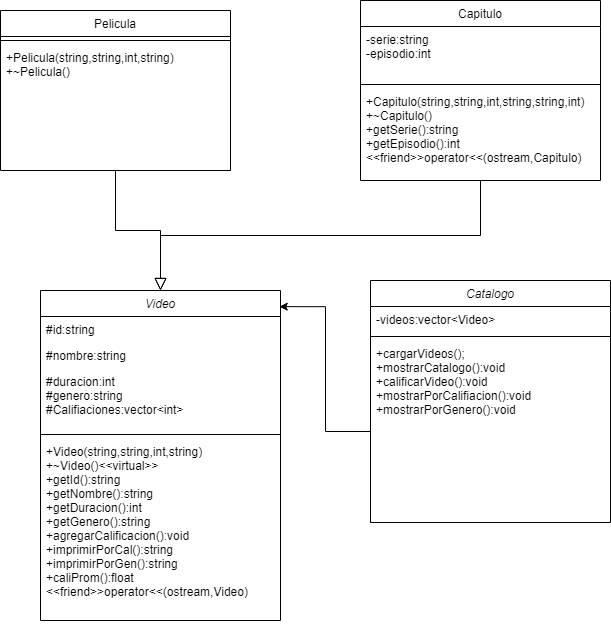

The diagram above was exported from draw.io. Its source (the exported page's mxGraphModel, read from the mxfile embedded in the PNG):
<mxGraphModel dx="1509" dy="778" grid="1" gridSize="10" guides="1" tooltips="1" connect="1" arrows="1" fold="1" page="1" pageScale="1" pageWidth="827" pageHeight="1169" math="0" shadow="0">
  <root>
    <mxCell id="WIyWlLk6GJQsqaUBKTNV-0" />
    <mxCell id="WIyWlLk6GJQsqaUBKTNV-1" parent="WIyWlLk6GJQsqaUBKTNV-0" />
    <mxCell id="zkfFHV4jXpPFQw0GAbJ--0" value="Video" style="swimlane;fontStyle=2;align=center;verticalAlign=top;childLayout=stackLayout;horizontal=1;startSize=26;horizontalStack=0;resizeParent=1;resizeLast=0;collapsible=1;marginBottom=0;rounded=0;shadow=0;strokeWidth=1;" parent="WIyWlLk6GJQsqaUBKTNV-1" vertex="1">
      <mxGeometry x="130" y="490" width="240" height="330" as="geometry">
        <mxRectangle x="230" y="140" width="160" height="26" as="alternateBounds" />
      </mxGeometry>
    </mxCell>
    <mxCell id="zkfFHV4jXpPFQw0GAbJ--1" value="#id:string" style="text;align=left;verticalAlign=top;spacingLeft=4;spacingRight=4;overflow=hidden;rotatable=0;points=[[0,0.5],[1,0.5]];portConstraint=eastwest;" parent="zkfFHV4jXpPFQw0GAbJ--0" vertex="1">
      <mxGeometry y="26" width="240" height="26" as="geometry" />
    </mxCell>
    <mxCell id="zkfFHV4jXpPFQw0GAbJ--2" value="#nombre:string" style="text;align=left;verticalAlign=top;spacingLeft=4;spacingRight=4;overflow=hidden;rotatable=0;points=[[0,0.5],[1,0.5]];portConstraint=eastwest;rounded=0;shadow=0;html=0;" parent="zkfFHV4jXpPFQw0GAbJ--0" vertex="1">
      <mxGeometry y="52" width="240" height="26" as="geometry" />
    </mxCell>
    <mxCell id="zkfFHV4jXpPFQw0GAbJ--3" value="#duracion:int    &#10;#genero:string&#10;#Califiaciones:vector&lt;int&gt;&#10;&#10;" style="text;align=left;verticalAlign=top;spacingLeft=4;spacingRight=4;overflow=hidden;rotatable=0;points=[[0,0.5],[1,0.5]];portConstraint=eastwest;rounded=0;shadow=0;html=0;" parent="zkfFHV4jXpPFQw0GAbJ--0" vertex="1">
      <mxGeometry y="78" width="240" height="62" as="geometry" />
    </mxCell>
    <mxCell id="zkfFHV4jXpPFQw0GAbJ--4" value="" style="line;html=1;strokeWidth=1;align=left;verticalAlign=middle;spacingTop=-1;spacingLeft=3;spacingRight=3;rotatable=0;labelPosition=right;points=[];portConstraint=eastwest;" parent="zkfFHV4jXpPFQw0GAbJ--0" vertex="1">
      <mxGeometry y="140" width="240" height="8" as="geometry" />
    </mxCell>
    <mxCell id="zkfFHV4jXpPFQw0GAbJ--5" value="+Video(string,string,int,string)&#10;+~Video()&lt;&lt;virtual&gt;&gt;&#10;+getId():string&#10;+getNombre():string&#10;+getDuracion():int&#10;+getGenero():string&#10;+agregarCalificacion():void&#10;+imprimirPorCal():string&#10;+imprimirPorGen():string&#10;+caliProm():float&#10;&lt;&lt;friend&gt;&gt;operator&lt;&lt;(ostream,Video)" style="text;align=left;verticalAlign=top;spacingLeft=4;spacingRight=4;overflow=hidden;rotatable=0;points=[[0,0.5],[1,0.5]];portConstraint=eastwest;" parent="zkfFHV4jXpPFQw0GAbJ--0" vertex="1">
      <mxGeometry y="148" width="240" height="182" as="geometry" />
    </mxCell>
    <mxCell id="zkfFHV4jXpPFQw0GAbJ--6" value="Pelicula" style="swimlane;fontStyle=0;align=center;verticalAlign=top;childLayout=stackLayout;horizontal=1;startSize=26;horizontalStack=0;resizeParent=1;resizeLast=0;collapsible=1;marginBottom=0;rounded=0;shadow=0;strokeWidth=1;" parent="WIyWlLk6GJQsqaUBKTNV-1" vertex="1">
      <mxGeometry x="90" y="210" width="230" height="160" as="geometry">
        <mxRectangle x="130" y="380" width="160" height="26" as="alternateBounds" />
      </mxGeometry>
    </mxCell>
    <mxCell id="zkfFHV4jXpPFQw0GAbJ--9" value="" style="line;html=1;strokeWidth=1;align=left;verticalAlign=middle;spacingTop=-1;spacingLeft=3;spacingRight=3;rotatable=0;labelPosition=right;points=[];portConstraint=eastwest;" parent="zkfFHV4jXpPFQw0GAbJ--6" vertex="1">
      <mxGeometry y="26" width="230" height="8" as="geometry" />
    </mxCell>
    <mxCell id="zkfFHV4jXpPFQw0GAbJ--11" value="+Pelicula(string,string,int,string)&#10;+~Pelicula()" style="text;align=left;verticalAlign=top;spacingLeft=4;spacingRight=4;overflow=hidden;rotatable=0;points=[[0,0.5],[1,0.5]];portConstraint=eastwest;" parent="zkfFHV4jXpPFQw0GAbJ--6" vertex="1">
      <mxGeometry y="34" width="230" height="126" as="geometry" />
    </mxCell>
    <mxCell id="zkfFHV4jXpPFQw0GAbJ--12" value="" style="endArrow=block;endSize=10;endFill=0;shadow=0;strokeWidth=1;rounded=0;edgeStyle=elbowEdgeStyle;elbow=vertical;" parent="WIyWlLk6GJQsqaUBKTNV-1" source="zkfFHV4jXpPFQw0GAbJ--6" target="zkfFHV4jXpPFQw0GAbJ--0" edge="1">
      <mxGeometry width="160" relative="1" as="geometry">
        <mxPoint x="200" y="203" as="sourcePoint" />
        <mxPoint x="200" y="203" as="targetPoint" />
      </mxGeometry>
    </mxCell>
    <mxCell id="zkfFHV4jXpPFQw0GAbJ--13" value="Capitulo" style="swimlane;fontStyle=0;align=center;verticalAlign=top;childLayout=stackLayout;horizontal=1;startSize=26;horizontalStack=0;resizeParent=1;resizeLast=0;collapsible=1;marginBottom=0;rounded=0;shadow=0;strokeWidth=1;" parent="WIyWlLk6GJQsqaUBKTNV-1" vertex="1">
      <mxGeometry x="450" y="200" width="240" height="180" as="geometry">
        <mxRectangle x="340" y="380" width="170" height="26" as="alternateBounds" />
      </mxGeometry>
    </mxCell>
    <mxCell id="zkfFHV4jXpPFQw0GAbJ--14" value="-serie:string&#10;-episodio:int" style="text;align=left;verticalAlign=top;spacingLeft=4;spacingRight=4;overflow=hidden;rotatable=0;points=[[0,0.5],[1,0.5]];portConstraint=eastwest;" parent="zkfFHV4jXpPFQw0GAbJ--13" vertex="1">
      <mxGeometry y="26" width="240" height="54" as="geometry" />
    </mxCell>
    <mxCell id="zkfFHV4jXpPFQw0GAbJ--15" value="" style="line;html=1;strokeWidth=1;align=left;verticalAlign=middle;spacingTop=-1;spacingLeft=3;spacingRight=3;rotatable=0;labelPosition=right;points=[];portConstraint=eastwest;" parent="zkfFHV4jXpPFQw0GAbJ--13" vertex="1">
      <mxGeometry y="80" width="240" height="8" as="geometry" />
    </mxCell>
    <mxCell id="zdq61qmmHH5QKhlU7zN4-21" value="+Capitulo(string,string,int,string,string,int)&#10;+~Capitulo()&#10;+getSerie():string&#10;+getEpisodio():int&#10;&lt;&lt;friend&gt;&gt;operator&lt;&lt;(ostream,Capitulo)" style="text;align=left;verticalAlign=top;spacingLeft=4;spacingRight=4;overflow=hidden;rotatable=0;points=[[0,0.5],[1,0.5]];portConstraint=eastwest;" vertex="1" parent="zkfFHV4jXpPFQw0GAbJ--13">
      <mxGeometry y="88" width="240" height="92" as="geometry" />
    </mxCell>
    <mxCell id="zkfFHV4jXpPFQw0GAbJ--16" value="" style="endArrow=block;endSize=10;endFill=0;shadow=0;strokeWidth=1;rounded=0;edgeStyle=elbowEdgeStyle;elbow=vertical;" parent="WIyWlLk6GJQsqaUBKTNV-1" source="zkfFHV4jXpPFQw0GAbJ--13" target="zkfFHV4jXpPFQw0GAbJ--0" edge="1">
      <mxGeometry width="160" relative="1" as="geometry">
        <mxPoint x="210" y="373" as="sourcePoint" />
        <mxPoint x="310" y="271" as="targetPoint" />
      </mxGeometry>
    </mxCell>
    <mxCell id="zdq61qmmHH5QKhlU7zN4-27" value="Catalogo" style="swimlane;fontStyle=2;align=center;verticalAlign=top;childLayout=stackLayout;horizontal=1;startSize=26;horizontalStack=0;resizeParent=1;resizeLast=0;collapsible=1;marginBottom=0;rounded=0;shadow=0;strokeWidth=1;" vertex="1" parent="WIyWlLk6GJQsqaUBKTNV-1">
      <mxGeometry x="460" y="480" width="240" height="242" as="geometry">
        <mxRectangle x="230" y="140" width="160" height="26" as="alternateBounds" />
      </mxGeometry>
    </mxCell>
    <mxCell id="zdq61qmmHH5QKhlU7zN4-29" value="-videos:vector&lt;Video&gt;" style="text;align=left;verticalAlign=top;spacingLeft=4;spacingRight=4;overflow=hidden;rotatable=0;points=[[0,0.5],[1,0.5]];portConstraint=eastwest;rounded=0;shadow=0;html=0;" vertex="1" parent="zdq61qmmHH5QKhlU7zN4-27">
      <mxGeometry y="26" width="240" height="26" as="geometry" />
    </mxCell>
    <mxCell id="zdq61qmmHH5QKhlU7zN4-31" value="" style="line;html=1;strokeWidth=1;align=left;verticalAlign=middle;spacingTop=-1;spacingLeft=3;spacingRight=3;rotatable=0;labelPosition=right;points=[];portConstraint=eastwest;" vertex="1" parent="zdq61qmmHH5QKhlU7zN4-27">
      <mxGeometry y="52" width="240" height="8" as="geometry" />
    </mxCell>
    <mxCell id="zdq61qmmHH5QKhlU7zN4-32" value="+cargarVideos();&#10;+mostrarCatalogo():void&#10;+calificarVideo():void&#10;+mostrarPorCalifiacion():void&#10;+mostrarPorGenero():void&#10;" style="text;align=left;verticalAlign=top;spacingLeft=4;spacingRight=4;overflow=hidden;rotatable=0;points=[[0,0.5],[1,0.5]];portConstraint=eastwest;" vertex="1" parent="zdq61qmmHH5QKhlU7zN4-27">
      <mxGeometry y="60" width="240" height="182" as="geometry" />
    </mxCell>
    <mxCell id="zdq61qmmHH5QKhlU7zN4-35" style="edgeStyle=orthogonalEdgeStyle;rounded=0;orthogonalLoop=1;jettySize=auto;html=1;exitX=0;exitY=0.5;exitDx=0;exitDy=0;entryX=0.995;entryY=0.049;entryDx=0;entryDy=0;entryPerimeter=0;" edge="1" parent="WIyWlLk6GJQsqaUBKTNV-1" source="zdq61qmmHH5QKhlU7zN4-32" target="zkfFHV4jXpPFQw0GAbJ--0">
      <mxGeometry relative="1" as="geometry" />
    </mxCell>
  </root>
</mxGraphModel>